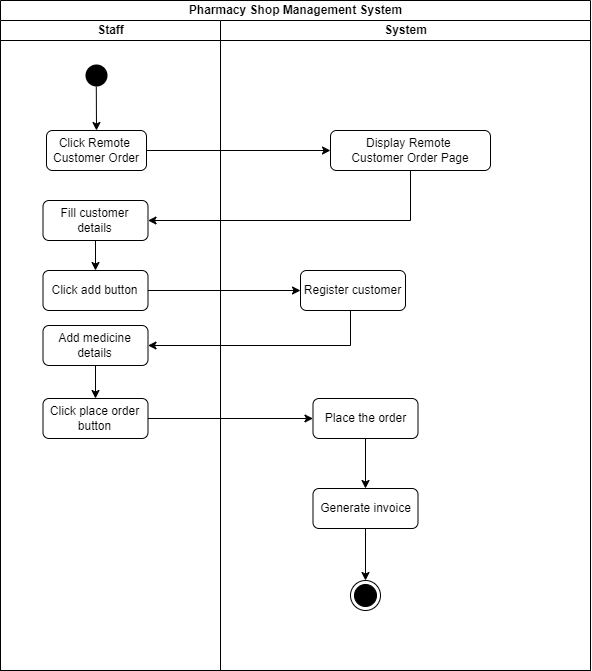

The diagram above was exported from draw.io. Its source (the exported page's mxGraphModel, read from the mxfile embedded in the PNG):
<mxGraphModel dx="1257" dy="651" grid="1" gridSize="10" guides="1" tooltips="1" connect="1" arrows="1" fold="1" page="1" pageScale="1" pageWidth="1169" pageHeight="826" background="none" math="0" shadow="0">
  <root>
    <mxCell id="0" />
    <mxCell id="1" parent="0" />
    <mxCell id="5HN4UKg1Xnu_4getq7X6-49" value="Pharmacy Shop Management System" style="swimlane;childLayout=stackLayout;resizeParent=1;resizeParentMax=0;startSize=20;html=1;" parent="1" vertex="1">
      <mxGeometry x="220" y="60" width="590" height="670" as="geometry" />
    </mxCell>
    <mxCell id="5HN4UKg1Xnu_4getq7X6-50" value="Staff" style="swimlane;startSize=20;html=1;" parent="5HN4UKg1Xnu_4getq7X6-49" vertex="1">
      <mxGeometry y="20" width="220" height="650" as="geometry" />
    </mxCell>
    <mxCell id="5HN4UKg1Xnu_4getq7X6-69" style="rounded=0;orthogonalLoop=1;jettySize=auto;html=1;exitX=0.493;exitY=0.867;exitDx=0;exitDy=0;entryX=0.5;entryY=0;entryDx=0;entryDy=0;exitPerimeter=0;" parent="5HN4UKg1Xnu_4getq7X6-50" source="5" target="5HN4UKg1Xnu_4getq7X6-56" edge="1">
      <mxGeometry relative="1" as="geometry" />
    </mxCell>
    <mxCell id="5" value="" style="ellipse;shape=startState;fillColor=#000000;strokeColor=none;" parent="5HN4UKg1Xnu_4getq7X6-50" vertex="1">
      <mxGeometry x="81" y="40" width="30" height="30" as="geometry" />
    </mxCell>
    <mxCell id="5HN4UKg1Xnu_4getq7X6-56" value="Click Remote&amp;nbsp;&lt;br&gt;Customer Order" style="rounded=1;whiteSpace=wrap;html=1;" parent="5HN4UKg1Xnu_4getq7X6-50" vertex="1">
      <mxGeometry x="46" y="110" width="100" height="40" as="geometry" />
    </mxCell>
    <mxCell id="FNuSU19V9ShqBg59ND-j-5" style="edgeStyle=orthogonalEdgeStyle;rounded=0;orthogonalLoop=1;jettySize=auto;html=1;entryX=0.5;entryY=0;entryDx=0;entryDy=0;" edge="1" parent="5HN4UKg1Xnu_4getq7X6-50" source="5HN4UKg1Xnu_4getq7X6-98" target="FNuSU19V9ShqBg59ND-j-7">
      <mxGeometry relative="1" as="geometry">
        <mxPoint x="95" y="250" as="targetPoint" />
      </mxGeometry>
    </mxCell>
    <mxCell id="5HN4UKg1Xnu_4getq7X6-98" value="Fill customer details" style="rounded=1;whiteSpace=wrap;html=1;" parent="5HN4UKg1Xnu_4getq7X6-50" vertex="1">
      <mxGeometry x="42.5" y="180" width="105" height="40" as="geometry" />
    </mxCell>
    <mxCell id="FNuSU19V9ShqBg59ND-j-7" value="Click add button" style="rounded=1;whiteSpace=wrap;html=1;" vertex="1" parent="5HN4UKg1Xnu_4getq7X6-50">
      <mxGeometry x="42.5" y="250" width="105" height="40" as="geometry" />
    </mxCell>
    <mxCell id="FNuSU19V9ShqBg59ND-j-22" style="edgeStyle=orthogonalEdgeStyle;rounded=0;orthogonalLoop=1;jettySize=auto;html=1;exitX=0.5;exitY=1;exitDx=0;exitDy=0;entryX=0.5;entryY=0;entryDx=0;entryDy=0;" edge="1" parent="5HN4UKg1Xnu_4getq7X6-50" source="FNuSU19V9ShqBg59ND-j-10" target="FNuSU19V9ShqBg59ND-j-20">
      <mxGeometry relative="1" as="geometry" />
    </mxCell>
    <mxCell id="FNuSU19V9ShqBg59ND-j-10" value="Add medicine details" style="rounded=1;whiteSpace=wrap;html=1;" vertex="1" parent="5HN4UKg1Xnu_4getq7X6-50">
      <mxGeometry x="42.5" y="305" width="105" height="40" as="geometry" />
    </mxCell>
    <mxCell id="FNuSU19V9ShqBg59ND-j-20" value="Click place order button" style="rounded=1;whiteSpace=wrap;html=1;" vertex="1" parent="5HN4UKg1Xnu_4getq7X6-50">
      <mxGeometry x="42.5" y="378" width="105" height="40" as="geometry" />
    </mxCell>
    <mxCell id="m0uHN0fnXdyNOFm_q_yZ-76" style="edgeStyle=orthogonalEdgeStyle;rounded=0;orthogonalLoop=1;jettySize=auto;html=1;exitX=1;exitY=0.5;exitDx=0;exitDy=0;entryX=0;entryY=0.5;entryDx=0;entryDy=0;" parent="5HN4UKg1Xnu_4getq7X6-49" source="5HN4UKg1Xnu_4getq7X6-56" target="m0uHN0fnXdyNOFm_q_yZ-75" edge="1">
      <mxGeometry relative="1" as="geometry" />
    </mxCell>
    <mxCell id="m0uHN0fnXdyNOFm_q_yZ-77" style="edgeStyle=orthogonalEdgeStyle;rounded=0;orthogonalLoop=1;jettySize=auto;html=1;exitX=0.5;exitY=1;exitDx=0;exitDy=0;entryX=1;entryY=0.5;entryDx=0;entryDy=0;" parent="5HN4UKg1Xnu_4getq7X6-49" source="m0uHN0fnXdyNOFm_q_yZ-75" target="5HN4UKg1Xnu_4getq7X6-98" edge="1">
      <mxGeometry relative="1" as="geometry" />
    </mxCell>
    <mxCell id="5HN4UKg1Xnu_4getq7X6-51" value="System" style="swimlane;startSize=20;html=1;" parent="5HN4UKg1Xnu_4getq7X6-49" vertex="1">
      <mxGeometry x="220" y="20" width="370" height="650" as="geometry" />
    </mxCell>
    <mxCell id="m0uHN0fnXdyNOFm_q_yZ-72" value="" style="ellipse;html=1;shape=endState;fillColor=#000000;strokeColor=#000000;" parent="5HN4UKg1Xnu_4getq7X6-51" vertex="1">
      <mxGeometry x="130" y="560" width="30" height="30" as="geometry" />
    </mxCell>
    <mxCell id="m0uHN0fnXdyNOFm_q_yZ-75" value="Display Remote&amp;nbsp;&lt;br style=&quot;border-color: var(--border-color);&quot;&gt;Customer Order Page" style="rounded=1;whiteSpace=wrap;html=1;" parent="5HN4UKg1Xnu_4getq7X6-51" vertex="1">
      <mxGeometry x="110" y="110" width="160" height="40" as="geometry" />
    </mxCell>
    <mxCell id="FNuSU19V9ShqBg59ND-j-8" value="Register customer" style="rounded=1;whiteSpace=wrap;html=1;" vertex="1" parent="5HN4UKg1Xnu_4getq7X6-51">
      <mxGeometry x="80" y="250" width="105" height="40" as="geometry" />
    </mxCell>
    <mxCell id="FNuSU19V9ShqBg59ND-j-42" value="Place the order" style="rounded=1;whiteSpace=wrap;html=1;" vertex="1" parent="5HN4UKg1Xnu_4getq7X6-51">
      <mxGeometry x="92.5" y="378" width="105" height="40" as="geometry" />
    </mxCell>
    <mxCell id="FNuSU19V9ShqBg59ND-j-9" style="edgeStyle=orthogonalEdgeStyle;rounded=0;orthogonalLoop=1;jettySize=auto;html=1;entryX=0;entryY=0.5;entryDx=0;entryDy=0;" edge="1" parent="5HN4UKg1Xnu_4getq7X6-49" source="FNuSU19V9ShqBg59ND-j-7" target="FNuSU19V9ShqBg59ND-j-8">
      <mxGeometry relative="1" as="geometry" />
    </mxCell>
    <mxCell id="FNuSU19V9ShqBg59ND-j-11" style="edgeStyle=orthogonalEdgeStyle;rounded=0;orthogonalLoop=1;jettySize=auto;html=1;entryX=1;entryY=0.5;entryDx=0;entryDy=0;" edge="1" parent="5HN4UKg1Xnu_4getq7X6-49" source="FNuSU19V9ShqBg59ND-j-8" target="FNuSU19V9ShqBg59ND-j-10">
      <mxGeometry relative="1" as="geometry">
        <Array as="points">
          <mxPoint x="350" y="345" />
        </Array>
      </mxGeometry>
    </mxCell>
    <mxCell id="FNuSU19V9ShqBg59ND-j-43" style="edgeStyle=orthogonalEdgeStyle;rounded=0;orthogonalLoop=1;jettySize=auto;html=1;exitX=1;exitY=0.5;exitDx=0;exitDy=0;" edge="1" parent="5HN4UKg1Xnu_4getq7X6-49" source="FNuSU19V9ShqBg59ND-j-20" target="FNuSU19V9ShqBg59ND-j-42">
      <mxGeometry relative="1" as="geometry" />
    </mxCell>
    <mxCell id="FNuSU19V9ShqBg59ND-j-47" style="edgeStyle=orthogonalEdgeStyle;rounded=0;orthogonalLoop=1;jettySize=auto;html=1;exitX=0.5;exitY=1;exitDx=0;exitDy=0;entryX=0.5;entryY=0;entryDx=0;entryDy=0;" edge="1" parent="1" source="FNuSU19V9ShqBg59ND-j-45" target="m0uHN0fnXdyNOFm_q_yZ-72">
      <mxGeometry relative="1" as="geometry" />
    </mxCell>
    <mxCell id="FNuSU19V9ShqBg59ND-j-45" value="Generate invoice" style="rounded=1;whiteSpace=wrap;html=1;" vertex="1" parent="1">
      <mxGeometry x="532.5" y="548" width="105" height="40" as="geometry" />
    </mxCell>
    <mxCell id="FNuSU19V9ShqBg59ND-j-46" style="edgeStyle=orthogonalEdgeStyle;rounded=0;orthogonalLoop=1;jettySize=auto;html=1;exitX=0.5;exitY=1;exitDx=0;exitDy=0;entryX=0.5;entryY=0;entryDx=0;entryDy=0;" edge="1" parent="1" source="FNuSU19V9ShqBg59ND-j-42" target="FNuSU19V9ShqBg59ND-j-45">
      <mxGeometry relative="1" as="geometry" />
    </mxCell>
  </root>
</mxGraphModel>